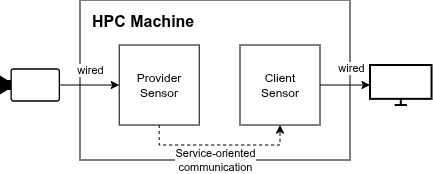

The diagram above was exported from draw.io. Its source (the exported page's mxGraphModel, read from the mxfile embedded in the PNG):
<mxGraphModel dx="649" dy="374" grid="1" gridSize="10" guides="1" tooltips="1" connect="1" arrows="1" fold="1" page="1" pageScale="1" pageWidth="827" pageHeight="1169" math="0" shadow="0">
  <root>
    <mxCell id="0" />
    <mxCell id="1" parent="0" />
    <mxCell id="2" parent="1" style="rounded=0;whiteSpace=wrap;html=1;fillColor=none;" value="" vertex="1">
      <mxGeometry height="160" width="270" x="200" y="760" as="geometry" />
    </mxCell>
    <mxCell id="3" edge="1" parent="1" source="5" style="edgeStyle=orthogonalEdgeStyle;rounded=0;orthogonalLoop=1;jettySize=auto;html=1;entryX=0.5;entryY=1;entryDx=0;entryDy=0;exitX=0.5;exitY=1;exitDx=0;exitDy=0;dashed=1;" target="8">
      <mxGeometry relative="1" as="geometry" />
    </mxCell>
    <mxCell id="4" connectable="0" parent="3" style="edgeLabel;html=1;align=center;verticalAlign=middle;resizable=0;points=[];" value="Service-oriented &lt;br&gt;communication" vertex="1">
      <mxGeometry relative="1" x="-0.0114" y="-1" as="geometry">
        <mxPoint x="-4" y="14" as="offset" />
      </mxGeometry>
    </mxCell>
    <mxCell id="5" parent="1" style="whiteSpace=wrap;html=1;aspect=fixed;" value="Provider&lt;br&gt;Sensor" vertex="1">
      <mxGeometry height="80" width="80" x="239.23000000000002" y="805" as="geometry" />
    </mxCell>
    <mxCell id="6" edge="1" parent="1" source="8" style="edgeStyle=orthogonalEdgeStyle;rounded=0;orthogonalLoop=1;jettySize=auto;html=1;" target="11">
      <mxGeometry relative="1" as="geometry" />
    </mxCell>
    <mxCell id="7" connectable="0" parent="6" style="edgeLabel;html=1;align=center;verticalAlign=middle;resizable=0;points=[];" value="wired" vertex="1">
      <mxGeometry relative="1" x="-0.2273" y="-1" as="geometry">
        <mxPoint x="11" y="-18" as="offset" />
      </mxGeometry>
    </mxCell>
    <mxCell id="8" parent="1" style="whiteSpace=wrap;html=1;aspect=fixed;" value="Client&lt;br&gt;Sensor" vertex="1">
      <mxGeometry height="80" width="80" x="360" y="805" as="geometry" />
    </mxCell>
    <mxCell id="9" edge="1" parent="1" source="10" style="edgeStyle=orthogonalEdgeStyle;rounded=0;orthogonalLoop=1;jettySize=auto;html=1;exitX=1;exitY=0.5;exitDx=0;exitDy=0;exitPerimeter=0;" target="5" value="wired">
      <mxGeometry relative="1" x="0.013" y="15" as="geometry">
        <mxPoint as="offset" />
      </mxGeometry>
    </mxCell>
    <mxCell id="10" parent="1" style="points=[[0,0.5,0],[0.19,0.02,0],[0.59,0,0],[0.985,0.02,0],[1,0.5,0],[0.985,0.98,0],[0.59,1,0],[0.19,0.98,0]];verticalLabelPosition=bottom;sketch=0;html=1;verticalAlign=top;aspect=fixed;align=center;pointerEvents=1;shape=mxgraph.cisco19.camera;fillColor=light-dark(#000000, #7cc1df);strokeColor=none;" value="" vertex="1">
      <mxGeometry height="33.33" width="60" x="120.00000000000001" y="828.3399999999999" as="geometry" />
    </mxCell>
    <mxCell id="11" parent="1" style="html=1;verticalLabelPosition=bottom;align=center;labelBackgroundColor=#ffffff;verticalAlign=top;strokeWidth=2;strokeColor=light-dark(#000000, #32a0ff);shadow=0;dashed=0;shape=mxgraph.ios7.icons.monitor;" value="" vertex="1">
      <mxGeometry height="40" width="61.54" x="490" y="825" as="geometry" />
    </mxCell>
    <mxCell id="12" parent="1" style="text;html=1;whiteSpace=wrap;overflow=hidden;rounded=0;fontSize=8;" value="&lt;h1 style=&quot;margin-top: 0px;&quot;&gt;HPC Machine&lt;/h1&gt;" vertex="1">
      <mxGeometry height="40" width="120" x="210" y="765" as="geometry" />
    </mxCell>
  </root>
</mxGraphModel>